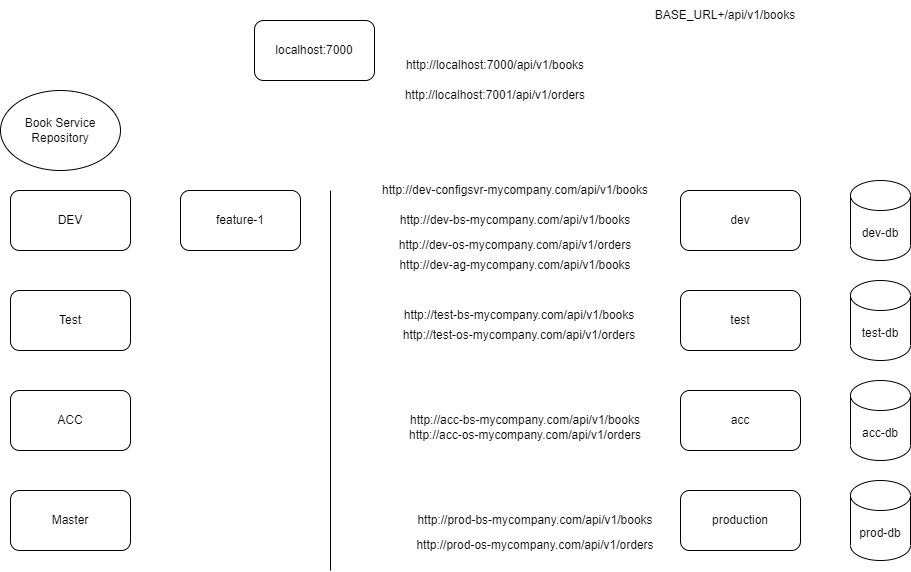

The diagram above was exported from draw.io. Its source (the exported page's mxGraphModel, read from the mxfile embedded in the PNG):
<mxGraphModel dx="1108" dy="1663" grid="1" gridSize="10" guides="1" tooltips="1" connect="1" arrows="1" fold="1" page="1" pageScale="1" pageWidth="827" pageHeight="1169" math="0" shadow="0">
  <root>
    <mxCell id="0" />
    <mxCell id="1" parent="0" />
    <mxCell id="M5-Idzr646anLMY33QHH-1" value="DEV" style="rounded=1;whiteSpace=wrap;html=1;" vertex="1" parent="1">
      <mxGeometry x="50" y="130" width="120" height="60" as="geometry" />
    </mxCell>
    <mxCell id="M5-Idzr646anLMY33QHH-2" value="Book Service&lt;br&gt;Repository" style="ellipse;whiteSpace=wrap;html=1;" vertex="1" parent="1">
      <mxGeometry x="40" y="30" width="120" height="80" as="geometry" />
    </mxCell>
    <mxCell id="M5-Idzr646anLMY33QHH-3" value="Test" style="rounded=1;whiteSpace=wrap;html=1;" vertex="1" parent="1">
      <mxGeometry x="50" y="230" width="120" height="60" as="geometry" />
    </mxCell>
    <mxCell id="M5-Idzr646anLMY33QHH-4" value="ACC" style="rounded=1;whiteSpace=wrap;html=1;" vertex="1" parent="1">
      <mxGeometry x="50" y="330" width="120" height="60" as="geometry" />
    </mxCell>
    <mxCell id="M5-Idzr646anLMY33QHH-5" value="Master" style="rounded=1;whiteSpace=wrap;html=1;" vertex="1" parent="1">
      <mxGeometry x="50" y="430" width="120" height="60" as="geometry" />
    </mxCell>
    <mxCell id="M5-Idzr646anLMY33QHH-6" value="feature-1" style="rounded=1;whiteSpace=wrap;html=1;" vertex="1" parent="1">
      <mxGeometry x="220" y="130" width="120" height="60" as="geometry" />
    </mxCell>
    <mxCell id="M5-Idzr646anLMY33QHH-7" value="dev" style="rounded=1;whiteSpace=wrap;html=1;" vertex="1" parent="1">
      <mxGeometry x="720" y="130" width="120" height="60" as="geometry" />
    </mxCell>
    <mxCell id="M5-Idzr646anLMY33QHH-9" value="dev-db" style="shape=cylinder3;whiteSpace=wrap;html=1;boundedLbl=1;backgroundOutline=1;size=15;" vertex="1" parent="1">
      <mxGeometry x="890" y="120" width="60" height="80" as="geometry" />
    </mxCell>
    <mxCell id="M5-Idzr646anLMY33QHH-10" value="test" style="rounded=1;whiteSpace=wrap;html=1;" vertex="1" parent="1">
      <mxGeometry x="720" y="230" width="120" height="60" as="geometry" />
    </mxCell>
    <mxCell id="M5-Idzr646anLMY33QHH-11" value="test-db" style="shape=cylinder3;whiteSpace=wrap;html=1;boundedLbl=1;backgroundOutline=1;size=15;" vertex="1" parent="1">
      <mxGeometry x="890" y="220" width="60" height="80" as="geometry" />
    </mxCell>
    <mxCell id="M5-Idzr646anLMY33QHH-12" value="acc" style="rounded=1;whiteSpace=wrap;html=1;" vertex="1" parent="1">
      <mxGeometry x="720" y="330" width="120" height="60" as="geometry" />
    </mxCell>
    <mxCell id="M5-Idzr646anLMY33QHH-13" value="acc-db" style="shape=cylinder3;whiteSpace=wrap;html=1;boundedLbl=1;backgroundOutline=1;size=15;" vertex="1" parent="1">
      <mxGeometry x="890" y="320" width="60" height="80" as="geometry" />
    </mxCell>
    <mxCell id="M5-Idzr646anLMY33QHH-14" value="production" style="rounded=1;whiteSpace=wrap;html=1;" vertex="1" parent="1">
      <mxGeometry x="720" y="430" width="120" height="60" as="geometry" />
    </mxCell>
    <mxCell id="M5-Idzr646anLMY33QHH-15" value="prod-db" style="shape=cylinder3;whiteSpace=wrap;html=1;boundedLbl=1;backgroundOutline=1;size=15;" vertex="1" parent="1">
      <mxGeometry x="890" y="420" width="60" height="80" as="geometry" />
    </mxCell>
    <mxCell id="M5-Idzr646anLMY33QHH-16" value="localhost:7000" style="rounded=1;whiteSpace=wrap;html=1;" vertex="1" parent="1">
      <mxGeometry x="294" y="-40" width="120" height="60" as="geometry" />
    </mxCell>
    <mxCell id="M5-Idzr646anLMY33QHH-17" value="BASE_URL+/api/v1/books" style="text;html=1;strokeColor=none;fillColor=none;align=center;verticalAlign=middle;whiteSpace=wrap;rounded=0;" vertex="1" parent="1">
      <mxGeometry x="660" y="-60" width="210" height="30" as="geometry" />
    </mxCell>
    <mxCell id="M5-Idzr646anLMY33QHH-18" value="http://localhost:7000/api/v1/books" style="text;html=1;strokeColor=none;fillColor=none;align=center;verticalAlign=middle;whiteSpace=wrap;rounded=0;" vertex="1" parent="1">
      <mxGeometry x="430" y="-10" width="210" height="30" as="geometry" />
    </mxCell>
    <mxCell id="M5-Idzr646anLMY33QHH-19" value="http://dev-bs-mycompany.com/api/v1/books" style="text;html=1;strokeColor=none;fillColor=none;align=center;verticalAlign=middle;whiteSpace=wrap;rounded=0;" vertex="1" parent="1">
      <mxGeometry x="410" y="145" width="290" height="30" as="geometry" />
    </mxCell>
    <mxCell id="M5-Idzr646anLMY33QHH-20" value="http://test-bs-mycompany.com/api/v1/books" style="text;html=1;strokeColor=none;fillColor=none;align=center;verticalAlign=middle;whiteSpace=wrap;rounded=0;" vertex="1" parent="1">
      <mxGeometry x="414" y="240" width="290" height="30" as="geometry" />
    </mxCell>
    <mxCell id="M5-Idzr646anLMY33QHH-21" value="http://acc-bs-mycompany.com/api/v1/books" style="text;html=1;strokeColor=none;fillColor=none;align=center;verticalAlign=middle;whiteSpace=wrap;rounded=0;" vertex="1" parent="1">
      <mxGeometry x="420" y="345" width="290" height="30" as="geometry" />
    </mxCell>
    <mxCell id="M5-Idzr646anLMY33QHH-22" value="http://prod-bs-mycompany.com/api/v1/books" style="text;html=1;strokeColor=none;fillColor=none;align=center;verticalAlign=middle;whiteSpace=wrap;rounded=0;" vertex="1" parent="1">
      <mxGeometry x="430" y="445" width="290" height="30" as="geometry" />
    </mxCell>
    <mxCell id="M5-Idzr646anLMY33QHH-23" value="http://dev-os-mycompany.com/api/v1/orders" style="text;html=1;strokeColor=none;fillColor=none;align=center;verticalAlign=middle;whiteSpace=wrap;rounded=0;" vertex="1" parent="1">
      <mxGeometry x="410" y="170" width="290" height="30" as="geometry" />
    </mxCell>
    <mxCell id="M5-Idzr646anLMY33QHH-24" value="http://test-os-mycompany.com/api/v1/orders" style="text;html=1;strokeColor=none;fillColor=none;align=center;verticalAlign=middle;whiteSpace=wrap;rounded=0;" vertex="1" parent="1">
      <mxGeometry x="414" y="260" width="290" height="30" as="geometry" />
    </mxCell>
    <mxCell id="M5-Idzr646anLMY33QHH-25" value="http://dev-ag-mycompany.com/api/v1/books" style="text;html=1;strokeColor=none;fillColor=none;align=center;verticalAlign=middle;whiteSpace=wrap;rounded=0;" vertex="1" parent="1">
      <mxGeometry x="410" y="190" width="290" height="30" as="geometry" />
    </mxCell>
    <mxCell id="M5-Idzr646anLMY33QHH-26" value="http://dev-configsvr-mycompany.com/api/v1/books" style="text;html=1;strokeColor=none;fillColor=none;align=center;verticalAlign=middle;whiteSpace=wrap;rounded=0;" vertex="1" parent="1">
      <mxGeometry x="410" y="115" width="290" height="30" as="geometry" />
    </mxCell>
    <mxCell id="M5-Idzr646anLMY33QHH-27" value="http://acc-os-mycompany.com/api/v1/orders" style="text;html=1;strokeColor=none;fillColor=none;align=center;verticalAlign=middle;whiteSpace=wrap;rounded=0;" vertex="1" parent="1">
      <mxGeometry x="420" y="360" width="290" height="30" as="geometry" />
    </mxCell>
    <mxCell id="M5-Idzr646anLMY33QHH-28" value="http://prod-os-mycompany.com/api/v1/orders" style="text;html=1;strokeColor=none;fillColor=none;align=center;verticalAlign=middle;whiteSpace=wrap;rounded=0;" vertex="1" parent="1">
      <mxGeometry x="430" y="470" width="290" height="30" as="geometry" />
    </mxCell>
    <mxCell id="M5-Idzr646anLMY33QHH-29" value="http://localhost:7001/api/v1/orders" style="text;html=1;strokeColor=none;fillColor=none;align=center;verticalAlign=middle;whiteSpace=wrap;rounded=0;" vertex="1" parent="1">
      <mxGeometry x="430" y="20" width="210" height="30" as="geometry" />
    </mxCell>
    <mxCell id="M5-Idzr646anLMY33QHH-30" value="" style="endArrow=none;html=1;rounded=0;" edge="1" parent="1">
      <mxGeometry width="50" height="50" relative="1" as="geometry">
        <mxPoint x="370" y="510" as="sourcePoint" />
        <mxPoint x="370" y="130" as="targetPoint" />
      </mxGeometry>
    </mxCell>
  </root>
</mxGraphModel>